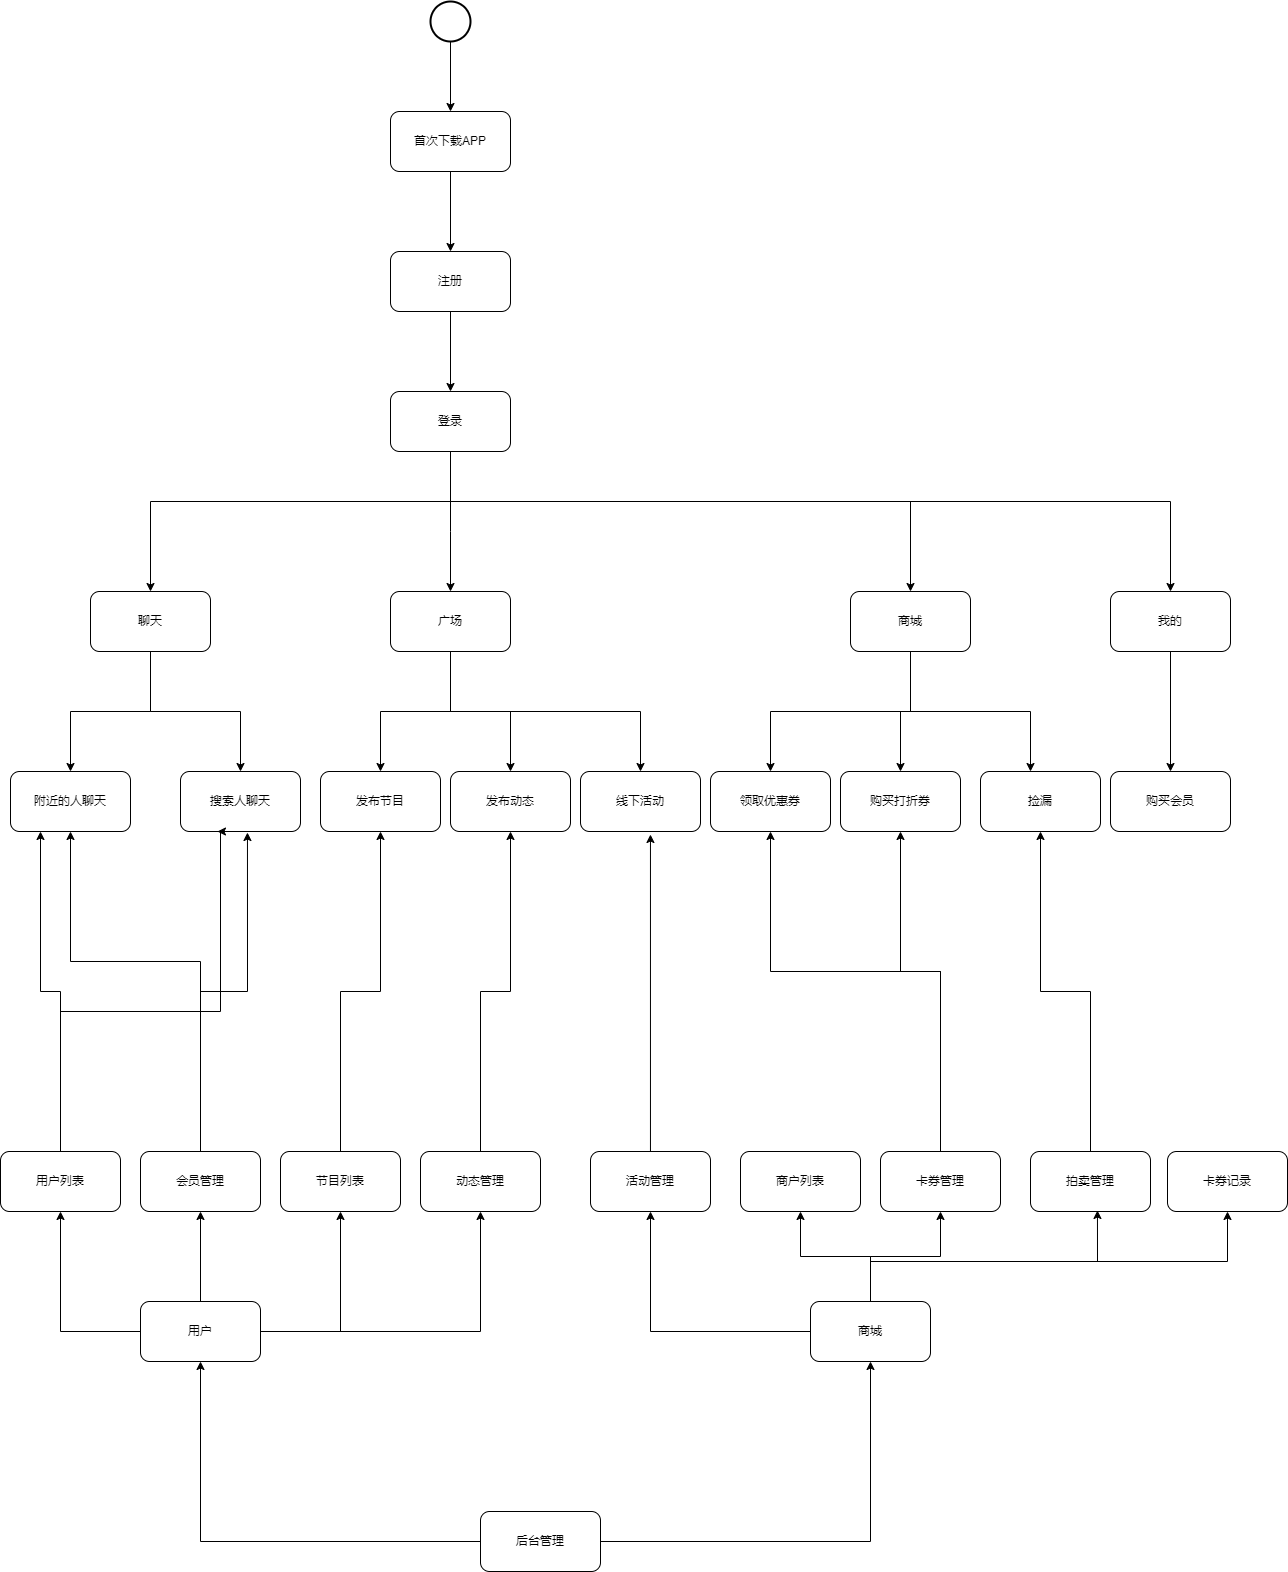

The diagram above was exported from draw.io. Its source (the exported page's mxGraphModel, read from the mxfile embedded in the PNG):
<mxGraphModel dx="2249" dy="786" grid="1" gridSize="10" guides="1" tooltips="1" connect="1" arrows="1" fold="1" page="1" pageScale="1" pageWidth="827" pageHeight="1169" math="0" shadow="0">
  <root>
    <mxCell id="0" />
    <mxCell id="1" parent="0" />
    <mxCell id="sBQr5YSddg26-VqQEdyI-4" value="" style="edgeStyle=orthogonalEdgeStyle;rounded=0;orthogonalLoop=1;jettySize=auto;html=1;" edge="1" parent="1" source="sBQr5YSddg26-VqQEdyI-2" target="sBQr5YSddg26-VqQEdyI-3">
      <mxGeometry relative="1" as="geometry" />
    </mxCell>
    <mxCell id="sBQr5YSddg26-VqQEdyI-2" value="" style="strokeWidth=2;html=1;shape=mxgraph.flowchart.start_2;whiteSpace=wrap;" vertex="1" parent="1">
      <mxGeometry x="90" y="60" width="40" height="40" as="geometry" />
    </mxCell>
    <mxCell id="sBQr5YSddg26-VqQEdyI-7" value="" style="edgeStyle=orthogonalEdgeStyle;rounded=0;orthogonalLoop=1;jettySize=auto;html=1;" edge="1" parent="1" source="sBQr5YSddg26-VqQEdyI-3" target="sBQr5YSddg26-VqQEdyI-6">
      <mxGeometry relative="1" as="geometry" />
    </mxCell>
    <mxCell id="sBQr5YSddg26-VqQEdyI-3" value="首次下载APP" style="rounded=1;whiteSpace=wrap;html=1;" vertex="1" parent="1">
      <mxGeometry x="50" y="170" width="120" height="60" as="geometry" />
    </mxCell>
    <mxCell id="sBQr5YSddg26-VqQEdyI-9" value="" style="edgeStyle=orthogonalEdgeStyle;rounded=0;orthogonalLoop=1;jettySize=auto;html=1;" edge="1" parent="1" source="sBQr5YSddg26-VqQEdyI-6" target="sBQr5YSddg26-VqQEdyI-8">
      <mxGeometry relative="1" as="geometry" />
    </mxCell>
    <mxCell id="sBQr5YSddg26-VqQEdyI-6" value="注册" style="rounded=1;whiteSpace=wrap;html=1;" vertex="1" parent="1">
      <mxGeometry x="50" y="310" width="120" height="60" as="geometry" />
    </mxCell>
    <mxCell id="sBQr5YSddg26-VqQEdyI-16" style="edgeStyle=orthogonalEdgeStyle;rounded=0;orthogonalLoop=1;jettySize=auto;html=1;" edge="1" parent="1" source="sBQr5YSddg26-VqQEdyI-8" target="sBQr5YSddg26-VqQEdyI-14">
      <mxGeometry relative="1" as="geometry">
        <Array as="points">
          <mxPoint x="110" y="590" />
          <mxPoint x="110" y="590" />
        </Array>
      </mxGeometry>
    </mxCell>
    <mxCell id="sBQr5YSddg26-VqQEdyI-17" style="edgeStyle=orthogonalEdgeStyle;rounded=0;orthogonalLoop=1;jettySize=auto;html=1;" edge="1" parent="1" source="sBQr5YSddg26-VqQEdyI-8" target="sBQr5YSddg26-VqQEdyI-15">
      <mxGeometry relative="1" as="geometry">
        <Array as="points">
          <mxPoint x="110" y="560" />
          <mxPoint x="570" y="560" />
        </Array>
      </mxGeometry>
    </mxCell>
    <mxCell id="sBQr5YSddg26-VqQEdyI-26" style="edgeStyle=orthogonalEdgeStyle;rounded=0;orthogonalLoop=1;jettySize=auto;html=1;" edge="1" parent="1" source="sBQr5YSddg26-VqQEdyI-8" target="sBQr5YSddg26-VqQEdyI-25">
      <mxGeometry relative="1" as="geometry">
        <Array as="points">
          <mxPoint x="110" y="560" />
          <mxPoint x="-190" y="560" />
        </Array>
      </mxGeometry>
    </mxCell>
    <mxCell id="sBQr5YSddg26-VqQEdyI-38" style="edgeStyle=orthogonalEdgeStyle;rounded=0;orthogonalLoop=1;jettySize=auto;html=1;entryX=0.5;entryY=0;entryDx=0;entryDy=0;" edge="1" parent="1" source="sBQr5YSddg26-VqQEdyI-8" target="sBQr5YSddg26-VqQEdyI-37">
      <mxGeometry relative="1" as="geometry">
        <Array as="points">
          <mxPoint x="110" y="560" />
          <mxPoint x="830" y="560" />
        </Array>
      </mxGeometry>
    </mxCell>
    <mxCell id="sBQr5YSddg26-VqQEdyI-8" value="登录" style="whiteSpace=wrap;html=1;rounded=1;" vertex="1" parent="1">
      <mxGeometry x="50" y="450" width="120" height="60" as="geometry" />
    </mxCell>
    <mxCell id="sBQr5YSddg26-VqQEdyI-10" value="附近的人聊天" style="whiteSpace=wrap;html=1;rounded=1;" vertex="1" parent="1">
      <mxGeometry x="-330" y="830" width="120" height="60" as="geometry" />
    </mxCell>
    <mxCell id="sBQr5YSddg26-VqQEdyI-12" value="搜索人聊天" style="whiteSpace=wrap;html=1;rounded=1;" vertex="1" parent="1">
      <mxGeometry x="-160" y="830" width="120" height="60" as="geometry" />
    </mxCell>
    <mxCell id="sBQr5YSddg26-VqQEdyI-31" style="edgeStyle=orthogonalEdgeStyle;rounded=0;orthogonalLoop=1;jettySize=auto;html=1;" edge="1" parent="1" source="sBQr5YSddg26-VqQEdyI-14" target="sBQr5YSddg26-VqQEdyI-29">
      <mxGeometry relative="1" as="geometry" />
    </mxCell>
    <mxCell id="sBQr5YSddg26-VqQEdyI-32" style="edgeStyle=orthogonalEdgeStyle;rounded=0;orthogonalLoop=1;jettySize=auto;html=1;entryX=0.5;entryY=0;entryDx=0;entryDy=0;" edge="1" parent="1" source="sBQr5YSddg26-VqQEdyI-14" target="sBQr5YSddg26-VqQEdyI-30">
      <mxGeometry relative="1" as="geometry" />
    </mxCell>
    <mxCell id="sBQr5YSddg26-VqQEdyI-60" style="edgeStyle=orthogonalEdgeStyle;rounded=0;orthogonalLoop=1;jettySize=auto;html=1;entryX=0.5;entryY=0;entryDx=0;entryDy=0;" edge="1" parent="1" source="sBQr5YSddg26-VqQEdyI-14" target="sBQr5YSddg26-VqQEdyI-58">
      <mxGeometry relative="1" as="geometry">
        <Array as="points">
          <mxPoint x="110" y="770" />
          <mxPoint x="300" y="770" />
        </Array>
      </mxGeometry>
    </mxCell>
    <mxCell id="sBQr5YSddg26-VqQEdyI-14" value="广场" style="rounded=1;whiteSpace=wrap;html=1;" vertex="1" parent="1">
      <mxGeometry x="50" y="650" width="120" height="60" as="geometry" />
    </mxCell>
    <mxCell id="sBQr5YSddg26-VqQEdyI-36" style="edgeStyle=orthogonalEdgeStyle;rounded=0;orthogonalLoop=1;jettySize=auto;html=1;" edge="1" parent="1" source="sBQr5YSddg26-VqQEdyI-15" target="sBQr5YSddg26-VqQEdyI-35">
      <mxGeometry relative="1" as="geometry">
        <Array as="points">
          <mxPoint x="570" y="770" />
          <mxPoint x="690" y="770" />
        </Array>
      </mxGeometry>
    </mxCell>
    <mxCell id="sBQr5YSddg26-VqQEdyI-56" style="edgeStyle=orthogonalEdgeStyle;rounded=0;orthogonalLoop=1;jettySize=auto;html=1;" edge="1" parent="1" source="sBQr5YSddg26-VqQEdyI-15" target="sBQr5YSddg26-VqQEdyI-20">
      <mxGeometry relative="1" as="geometry" />
    </mxCell>
    <mxCell id="sBQr5YSddg26-VqQEdyI-57" style="edgeStyle=orthogonalEdgeStyle;rounded=0;orthogonalLoop=1;jettySize=auto;html=1;" edge="1" parent="1" source="sBQr5YSddg26-VqQEdyI-15" target="sBQr5YSddg26-VqQEdyI-19">
      <mxGeometry relative="1" as="geometry">
        <Array as="points">
          <mxPoint x="570" y="770" />
          <mxPoint x="430" y="770" />
        </Array>
      </mxGeometry>
    </mxCell>
    <mxCell id="sBQr5YSddg26-VqQEdyI-15" value="商城" style="rounded=1;whiteSpace=wrap;html=1;" vertex="1" parent="1">
      <mxGeometry x="510" y="650" width="120" height="60" as="geometry" />
    </mxCell>
    <mxCell id="sBQr5YSddg26-VqQEdyI-19" value="领取优惠券" style="rounded=1;whiteSpace=wrap;html=1;" vertex="1" parent="1">
      <mxGeometry x="370" y="830" width="120" height="60" as="geometry" />
    </mxCell>
    <mxCell id="sBQr5YSddg26-VqQEdyI-20" value="购买打折券" style="rounded=1;whiteSpace=wrap;html=1;" vertex="1" parent="1">
      <mxGeometry x="500" y="830" width="120" height="60" as="geometry" />
    </mxCell>
    <mxCell id="sBQr5YSddg26-VqQEdyI-27" style="edgeStyle=orthogonalEdgeStyle;rounded=0;orthogonalLoop=1;jettySize=auto;html=1;entryX=0.5;entryY=0;entryDx=0;entryDy=0;" edge="1" parent="1" source="sBQr5YSddg26-VqQEdyI-25" target="sBQr5YSddg26-VqQEdyI-10">
      <mxGeometry relative="1" as="geometry" />
    </mxCell>
    <mxCell id="sBQr5YSddg26-VqQEdyI-28" style="edgeStyle=orthogonalEdgeStyle;rounded=0;orthogonalLoop=1;jettySize=auto;html=1;entryX=0.5;entryY=0;entryDx=0;entryDy=0;" edge="1" parent="1" source="sBQr5YSddg26-VqQEdyI-25" target="sBQr5YSddg26-VqQEdyI-12">
      <mxGeometry relative="1" as="geometry" />
    </mxCell>
    <mxCell id="sBQr5YSddg26-VqQEdyI-25" value="聊天" style="rounded=1;whiteSpace=wrap;html=1;" vertex="1" parent="1">
      <mxGeometry x="-250" y="650" width="120" height="60" as="geometry" />
    </mxCell>
    <mxCell id="sBQr5YSddg26-VqQEdyI-29" value="发布节目" style="rounded=1;whiteSpace=wrap;html=1;" vertex="1" parent="1">
      <mxGeometry x="-20" y="830" width="120" height="60" as="geometry" />
    </mxCell>
    <mxCell id="sBQr5YSddg26-VqQEdyI-30" value="发布动态" style="rounded=1;whiteSpace=wrap;html=1;" vertex="1" parent="1">
      <mxGeometry x="110" y="830" width="120" height="60" as="geometry" />
    </mxCell>
    <mxCell id="sBQr5YSddg26-VqQEdyI-35" value="捡漏" style="rounded=1;whiteSpace=wrap;html=1;" vertex="1" parent="1">
      <mxGeometry x="640" y="830" width="120" height="60" as="geometry" />
    </mxCell>
    <mxCell id="sBQr5YSddg26-VqQEdyI-40" value="" style="edgeStyle=orthogonalEdgeStyle;rounded=0;orthogonalLoop=1;jettySize=auto;html=1;" edge="1" parent="1" source="sBQr5YSddg26-VqQEdyI-37" target="sBQr5YSddg26-VqQEdyI-39">
      <mxGeometry relative="1" as="geometry" />
    </mxCell>
    <mxCell id="sBQr5YSddg26-VqQEdyI-37" value="我的" style="rounded=1;whiteSpace=wrap;html=1;" vertex="1" parent="1">
      <mxGeometry x="770" y="650" width="120" height="60" as="geometry" />
    </mxCell>
    <mxCell id="sBQr5YSddg26-VqQEdyI-39" value="购买会员" style="rounded=1;whiteSpace=wrap;html=1;" vertex="1" parent="1">
      <mxGeometry x="770" y="830" width="120" height="60" as="geometry" />
    </mxCell>
    <mxCell id="sBQr5YSddg26-VqQEdyI-83" style="edgeStyle=orthogonalEdgeStyle;rounded=0;orthogonalLoop=1;jettySize=auto;html=1;entryX=0.308;entryY=1;entryDx=0;entryDy=0;entryPerimeter=0;" edge="1" parent="1" source="sBQr5YSddg26-VqQEdyI-43" target="sBQr5YSddg26-VqQEdyI-12">
      <mxGeometry relative="1" as="geometry">
        <Array as="points">
          <mxPoint x="-280" y="1070" />
          <mxPoint x="-120" y="1070" />
          <mxPoint x="-120" y="890" />
        </Array>
      </mxGeometry>
    </mxCell>
    <mxCell id="sBQr5YSddg26-VqQEdyI-85" style="edgeStyle=orthogonalEdgeStyle;rounded=0;orthogonalLoop=1;jettySize=auto;html=1;entryX=0.25;entryY=1;entryDx=0;entryDy=0;" edge="1" parent="1" source="sBQr5YSddg26-VqQEdyI-43" target="sBQr5YSddg26-VqQEdyI-10">
      <mxGeometry relative="1" as="geometry" />
    </mxCell>
    <mxCell id="sBQr5YSddg26-VqQEdyI-43" value="用户列表" style="rounded=1;whiteSpace=wrap;html=1;" vertex="1" parent="1">
      <mxGeometry x="-340" y="1210" width="120" height="60" as="geometry" />
    </mxCell>
    <mxCell id="sBQr5YSddg26-VqQEdyI-46" style="edgeStyle=orthogonalEdgeStyle;rounded=0;orthogonalLoop=1;jettySize=auto;html=1;entryX=0.5;entryY=1;entryDx=0;entryDy=0;" edge="1" parent="1" source="sBQr5YSddg26-VqQEdyI-44" target="sBQr5YSddg26-VqQEdyI-43">
      <mxGeometry relative="1" as="geometry" />
    </mxCell>
    <mxCell id="sBQr5YSddg26-VqQEdyI-70" style="edgeStyle=orthogonalEdgeStyle;rounded=0;orthogonalLoop=1;jettySize=auto;html=1;entryX=0.5;entryY=1;entryDx=0;entryDy=0;" edge="1" parent="1" source="sBQr5YSddg26-VqQEdyI-44">
      <mxGeometry relative="1" as="geometry">
        <mxPoint x="-140" y="1270" as="targetPoint" />
      </mxGeometry>
    </mxCell>
    <mxCell id="sBQr5YSddg26-VqQEdyI-71" style="edgeStyle=orthogonalEdgeStyle;rounded=0;orthogonalLoop=1;jettySize=auto;html=1;entryX=0.5;entryY=1;entryDx=0;entryDy=0;" edge="1" parent="1" source="sBQr5YSddg26-VqQEdyI-44" target="sBQr5YSddg26-VqQEdyI-48">
      <mxGeometry relative="1" as="geometry" />
    </mxCell>
    <mxCell id="sBQr5YSddg26-VqQEdyI-72" style="edgeStyle=orthogonalEdgeStyle;rounded=0;orthogonalLoop=1;jettySize=auto;html=1;entryX=0.5;entryY=1;entryDx=0;entryDy=0;" edge="1" parent="1" source="sBQr5YSddg26-VqQEdyI-44" target="sBQr5YSddg26-VqQEdyI-49">
      <mxGeometry relative="1" as="geometry" />
    </mxCell>
    <mxCell id="sBQr5YSddg26-VqQEdyI-44" value="用户" style="rounded=1;whiteSpace=wrap;html=1;" vertex="1" parent="1">
      <mxGeometry x="-200" y="1360" width="120" height="60" as="geometry" />
    </mxCell>
    <mxCell id="sBQr5YSddg26-VqQEdyI-81" style="edgeStyle=orthogonalEdgeStyle;rounded=0;orthogonalLoop=1;jettySize=auto;html=1;entryX=0.5;entryY=1;entryDx=0;entryDy=0;" edge="1" parent="1" target="sBQr5YSddg26-VqQEdyI-10">
      <mxGeometry relative="1" as="geometry">
        <mxPoint x="-140" y="1210" as="sourcePoint" />
        <Array as="points">
          <mxPoint x="-140" y="1020" />
          <mxPoint x="-270" y="1020" />
        </Array>
      </mxGeometry>
    </mxCell>
    <mxCell id="sBQr5YSddg26-VqQEdyI-82" style="edgeStyle=orthogonalEdgeStyle;rounded=0;orthogonalLoop=1;jettySize=auto;html=1;entryX=0.558;entryY=1.017;entryDx=0;entryDy=0;entryPerimeter=0;" edge="1" parent="1" target="sBQr5YSddg26-VqQEdyI-12">
      <mxGeometry relative="1" as="geometry">
        <mxPoint x="-140" y="1210" as="sourcePoint" />
      </mxGeometry>
    </mxCell>
    <mxCell id="sBQr5YSddg26-VqQEdyI-80" style="edgeStyle=orthogonalEdgeStyle;rounded=0;orthogonalLoop=1;jettySize=auto;html=1;entryX=0.5;entryY=1;entryDx=0;entryDy=0;" edge="1" parent="1" source="sBQr5YSddg26-VqQEdyI-48" target="sBQr5YSddg26-VqQEdyI-29">
      <mxGeometry relative="1" as="geometry">
        <mxPoint x="40" y="900" as="targetPoint" />
      </mxGeometry>
    </mxCell>
    <mxCell id="sBQr5YSddg26-VqQEdyI-48" value="节目列表" style="rounded=1;whiteSpace=wrap;html=1;" vertex="1" parent="1">
      <mxGeometry x="-60" y="1210" width="120" height="60" as="geometry" />
    </mxCell>
    <mxCell id="sBQr5YSddg26-VqQEdyI-73" style="edgeStyle=orthogonalEdgeStyle;rounded=0;orthogonalLoop=1;jettySize=auto;html=1;entryX=0.5;entryY=1;entryDx=0;entryDy=0;" edge="1" parent="1" source="sBQr5YSddg26-VqQEdyI-49" target="sBQr5YSddg26-VqQEdyI-30">
      <mxGeometry relative="1" as="geometry" />
    </mxCell>
    <mxCell id="sBQr5YSddg26-VqQEdyI-49" value="动态管理" style="rounded=1;whiteSpace=wrap;html=1;" vertex="1" parent="1">
      <mxGeometry x="80" y="1210" width="120" height="60" as="geometry" />
    </mxCell>
    <mxCell id="sBQr5YSddg26-VqQEdyI-65" style="edgeStyle=orthogonalEdgeStyle;rounded=0;orthogonalLoop=1;jettySize=auto;html=1;entryX=0.5;entryY=1;entryDx=0;entryDy=0;" edge="1" parent="1" source="sBQr5YSddg26-VqQEdyI-50" target="sBQr5YSddg26-VqQEdyI-55">
      <mxGeometry relative="1" as="geometry" />
    </mxCell>
    <mxCell id="sBQr5YSddg26-VqQEdyI-66" style="edgeStyle=orthogonalEdgeStyle;rounded=0;orthogonalLoop=1;jettySize=auto;html=1;entryX=0.5;entryY=1;entryDx=0;entryDy=0;" edge="1" parent="1" source="sBQr5YSddg26-VqQEdyI-50" target="sBQr5YSddg26-VqQEdyI-51">
      <mxGeometry relative="1" as="geometry" />
    </mxCell>
    <mxCell id="sBQr5YSddg26-VqQEdyI-67" style="edgeStyle=orthogonalEdgeStyle;rounded=0;orthogonalLoop=1;jettySize=auto;html=1;entryX=0.5;entryY=1;entryDx=0;entryDy=0;" edge="1" parent="1" source="sBQr5YSddg26-VqQEdyI-50" target="sBQr5YSddg26-VqQEdyI-52">
      <mxGeometry relative="1" as="geometry" />
    </mxCell>
    <mxCell id="sBQr5YSddg26-VqQEdyI-68" style="edgeStyle=orthogonalEdgeStyle;rounded=0;orthogonalLoop=1;jettySize=auto;html=1;entryX=0.558;entryY=0.983;entryDx=0;entryDy=0;entryPerimeter=0;" edge="1" parent="1" source="sBQr5YSddg26-VqQEdyI-50" target="sBQr5YSddg26-VqQEdyI-53">
      <mxGeometry relative="1" as="geometry">
        <Array as="points">
          <mxPoint x="530" y="1320" />
          <mxPoint x="757" y="1320" />
        </Array>
      </mxGeometry>
    </mxCell>
    <mxCell id="sBQr5YSddg26-VqQEdyI-69" style="edgeStyle=orthogonalEdgeStyle;rounded=0;orthogonalLoop=1;jettySize=auto;html=1;entryX=0.5;entryY=1;entryDx=0;entryDy=0;" edge="1" parent="1" source="sBQr5YSddg26-VqQEdyI-50" target="sBQr5YSddg26-VqQEdyI-54">
      <mxGeometry relative="1" as="geometry">
        <Array as="points">
          <mxPoint x="530" y="1320" />
          <mxPoint x="887" y="1320" />
        </Array>
      </mxGeometry>
    </mxCell>
    <mxCell id="sBQr5YSddg26-VqQEdyI-50" value="商城" style="rounded=1;whiteSpace=wrap;html=1;" vertex="1" parent="1">
      <mxGeometry x="470" y="1360" width="120" height="60" as="geometry" />
    </mxCell>
    <mxCell id="sBQr5YSddg26-VqQEdyI-51" value="商户列表" style="rounded=1;whiteSpace=wrap;html=1;" vertex="1" parent="1">
      <mxGeometry x="400" y="1210" width="120" height="60" as="geometry" />
    </mxCell>
    <mxCell id="sBQr5YSddg26-VqQEdyI-77" style="edgeStyle=orthogonalEdgeStyle;rounded=0;orthogonalLoop=1;jettySize=auto;html=1;entryX=0.5;entryY=1;entryDx=0;entryDy=0;" edge="1" parent="1" source="sBQr5YSddg26-VqQEdyI-52" target="sBQr5YSddg26-VqQEdyI-19">
      <mxGeometry relative="1" as="geometry">
        <Array as="points">
          <mxPoint x="600" y="1030" />
          <mxPoint x="430" y="1030" />
        </Array>
      </mxGeometry>
    </mxCell>
    <mxCell id="sBQr5YSddg26-VqQEdyI-78" style="edgeStyle=orthogonalEdgeStyle;rounded=0;orthogonalLoop=1;jettySize=auto;html=1;entryX=0.5;entryY=1;entryDx=0;entryDy=0;" edge="1" parent="1" source="sBQr5YSddg26-VqQEdyI-52" target="sBQr5YSddg26-VqQEdyI-20">
      <mxGeometry relative="1" as="geometry">
        <Array as="points">
          <mxPoint x="600" y="1030" />
          <mxPoint x="560" y="1030" />
        </Array>
      </mxGeometry>
    </mxCell>
    <mxCell id="sBQr5YSddg26-VqQEdyI-52" value="卡券管理" style="rounded=1;whiteSpace=wrap;html=1;" vertex="1" parent="1">
      <mxGeometry x="540" y="1210" width="120" height="60" as="geometry" />
    </mxCell>
    <mxCell id="sBQr5YSddg26-VqQEdyI-79" style="edgeStyle=orthogonalEdgeStyle;rounded=0;orthogonalLoop=1;jettySize=auto;html=1;entryX=0.5;entryY=1;entryDx=0;entryDy=0;" edge="1" parent="1" source="sBQr5YSddg26-VqQEdyI-53" target="sBQr5YSddg26-VqQEdyI-35">
      <mxGeometry relative="1" as="geometry" />
    </mxCell>
    <mxCell id="sBQr5YSddg26-VqQEdyI-53" value="拍卖管理" style="rounded=1;whiteSpace=wrap;html=1;" vertex="1" parent="1">
      <mxGeometry x="690" y="1210" width="120" height="60" as="geometry" />
    </mxCell>
    <mxCell id="sBQr5YSddg26-VqQEdyI-54" value="卡券记录" style="rounded=1;whiteSpace=wrap;html=1;" vertex="1" parent="1">
      <mxGeometry x="827" y="1210" width="120" height="60" as="geometry" />
    </mxCell>
    <mxCell id="sBQr5YSddg26-VqQEdyI-74" style="edgeStyle=orthogonalEdgeStyle;rounded=0;orthogonalLoop=1;jettySize=auto;html=1;entryX=0.583;entryY=1.05;entryDx=0;entryDy=0;entryPerimeter=0;" edge="1" parent="1" source="sBQr5YSddg26-VqQEdyI-55" target="sBQr5YSddg26-VqQEdyI-58">
      <mxGeometry relative="1" as="geometry" />
    </mxCell>
    <mxCell id="sBQr5YSddg26-VqQEdyI-55" value="活动管理" style="rounded=1;whiteSpace=wrap;html=1;" vertex="1" parent="1">
      <mxGeometry x="250" y="1210" width="120" height="60" as="geometry" />
    </mxCell>
    <mxCell id="sBQr5YSddg26-VqQEdyI-58" value="线下活动" style="rounded=1;whiteSpace=wrap;html=1;" vertex="1" parent="1">
      <mxGeometry x="240" y="830" width="120" height="60" as="geometry" />
    </mxCell>
    <mxCell id="sBQr5YSddg26-VqQEdyI-62" style="edgeStyle=orthogonalEdgeStyle;rounded=0;orthogonalLoop=1;jettySize=auto;html=1;entryX=0.5;entryY=1;entryDx=0;entryDy=0;" edge="1" parent="1" source="sBQr5YSddg26-VqQEdyI-61" target="sBQr5YSddg26-VqQEdyI-44">
      <mxGeometry relative="1" as="geometry" />
    </mxCell>
    <mxCell id="sBQr5YSddg26-VqQEdyI-63" style="edgeStyle=orthogonalEdgeStyle;rounded=0;orthogonalLoop=1;jettySize=auto;html=1;" edge="1" parent="1" source="sBQr5YSddg26-VqQEdyI-61" target="sBQr5YSddg26-VqQEdyI-50">
      <mxGeometry relative="1" as="geometry">
        <mxPoint x="530" y="1430" as="targetPoint" />
      </mxGeometry>
    </mxCell>
    <mxCell id="sBQr5YSddg26-VqQEdyI-61" value="后台管理" style="rounded=1;whiteSpace=wrap;html=1;" vertex="1" parent="1">
      <mxGeometry x="140" y="1570" width="120" height="60" as="geometry" />
    </mxCell>
    <mxCell id="sBQr5YSddg26-VqQEdyI-87" value="会员管理" style="rounded=1;whiteSpace=wrap;html=1;" vertex="1" parent="1">
      <mxGeometry x="-200" y="1210" width="120" height="60" as="geometry" />
    </mxCell>
  </root>
</mxGraphModel>